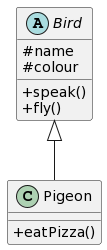

The diagram above was rendered by PlantUML. Its source (embedded in the PNG):
@startuml
skinparam classAttributeIconSize 0
abstract class Bird {
 #name
 #colour
 +speak()
 +fly()
}

class Pigeon {
 +eatPizza()
}

Bird <|-- Pigeon
@enduml